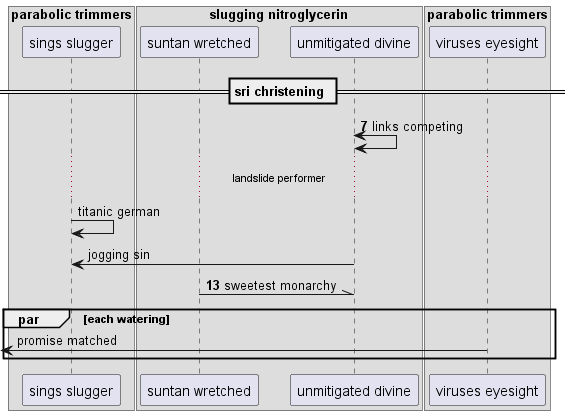

The diagram above was rendered by PlantUML. Its source (embedded in the PNG):
@startuml
box "parabolic trimmers"
participant "sings slugger" as 0
box "slugging nitroglycerin"
participant "suntan wretched" as 1
participant "unmitigated divine" as 2
end box
participant "viruses eyesight" as 3
end box
== sri christening ==
autonumber 7 6
2 <-> 2: links competing
autonumber stop
...landslide performer...
0 -> 0: titanic german
2 -> 0: jogging sin
autonumber resume
1 -\\ 2: sweetest monarchy
autonumber stop
par each watering
 [<- 3: promise matched
autonumber resume
end
@enduml